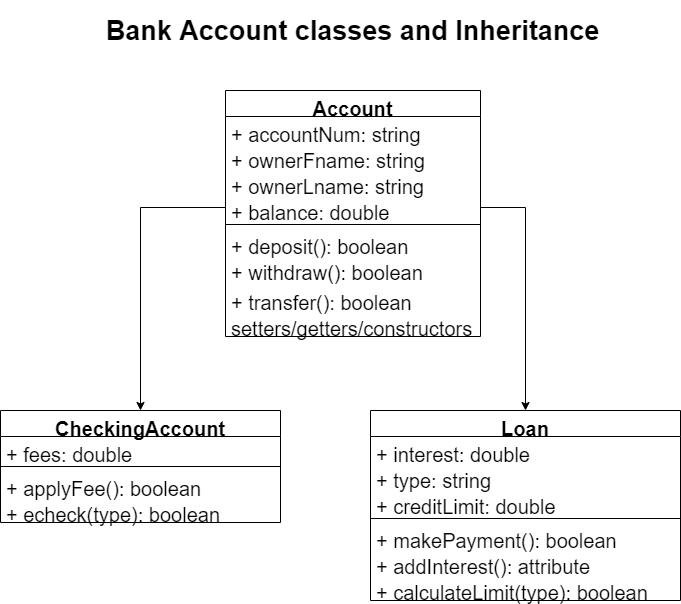

The diagram above was exported from draw.io. Its source (the exported page's mxGraphModel, read from the mxfile embedded in the PNG):
<mxGraphModel dx="1040" dy="622" grid="1" gridSize="10" guides="1" tooltips="1" connect="1" arrows="1" fold="1" page="1" pageScale="1" pageWidth="850" pageHeight="1100" math="0" shadow="0">
  <root>
    <mxCell id="0" />
    <mxCell id="1" parent="0" />
    <mxCell id="z2q_eQV1FXONPsUCRU3L-1" value="Account" style="swimlane;fontStyle=1;align=center;verticalAlign=top;childLayout=stackLayout;horizontal=1;startSize=26;horizontalStack=0;resizeParent=1;resizeParentMax=0;resizeLast=0;collapsible=1;marginBottom=0;fontSize=20;" parent="1" vertex="1">
      <mxGeometry x="345" y="280" width="255" height="246" as="geometry" />
    </mxCell>
    <mxCell id="z2q_eQV1FXONPsUCRU3L-5" value="+ accountNum: string" style="text;strokeColor=none;fillColor=none;align=left;verticalAlign=top;spacingLeft=4;spacingRight=4;overflow=hidden;rotatable=0;points=[[0,0.5],[1,0.5]];portConstraint=eastwest;fontSize=20;" parent="z2q_eQV1FXONPsUCRU3L-1" vertex="1">
      <mxGeometry y="26" width="255" height="26" as="geometry" />
    </mxCell>
    <mxCell id="z2q_eQV1FXONPsUCRU3L-6" value="+ ownerFname: string" style="text;strokeColor=none;fillColor=none;align=left;verticalAlign=top;spacingLeft=4;spacingRight=4;overflow=hidden;rotatable=0;points=[[0,0.5],[1,0.5]];portConstraint=eastwest;fontSize=20;" parent="z2q_eQV1FXONPsUCRU3L-1" vertex="1">
      <mxGeometry y="52" width="255" height="26" as="geometry" />
    </mxCell>
    <mxCell id="z2q_eQV1FXONPsUCRU3L-7" value="+ ownerLname: string" style="text;strokeColor=none;fillColor=none;align=left;verticalAlign=top;spacingLeft=4;spacingRight=4;overflow=hidden;rotatable=0;points=[[0,0.5],[1,0.5]];portConstraint=eastwest;fontSize=20;" parent="z2q_eQV1FXONPsUCRU3L-1" vertex="1">
      <mxGeometry y="78" width="255" height="26" as="geometry" />
    </mxCell>
    <mxCell id="z2q_eQV1FXONPsUCRU3L-2" value="+ balance: double" style="text;strokeColor=none;fillColor=none;align=left;verticalAlign=top;spacingLeft=4;spacingRight=4;overflow=hidden;rotatable=0;points=[[0,0.5],[1,0.5]];portConstraint=eastwest;fontSize=20;" parent="z2q_eQV1FXONPsUCRU3L-1" vertex="1">
      <mxGeometry y="104" width="255" height="26" as="geometry" />
    </mxCell>
    <mxCell id="z2q_eQV1FXONPsUCRU3L-3" value="" style="line;strokeWidth=1;fillColor=none;align=left;verticalAlign=middle;spacingTop=-1;spacingLeft=3;spacingRight=3;rotatable=0;labelPosition=right;points=[];portConstraint=eastwest;fontSize=20;" parent="z2q_eQV1FXONPsUCRU3L-1" vertex="1">
      <mxGeometry y="130" width="255" height="8" as="geometry" />
    </mxCell>
    <mxCell id="z2q_eQV1FXONPsUCRU3L-11" value="+ deposit(): boolean" style="text;strokeColor=none;fillColor=none;align=left;verticalAlign=top;spacingLeft=4;spacingRight=4;overflow=hidden;rotatable=0;points=[[0,0.5],[1,0.5]];portConstraint=eastwest;fontSize=20;" parent="z2q_eQV1FXONPsUCRU3L-1" vertex="1">
      <mxGeometry y="138" width="255" height="26" as="geometry" />
    </mxCell>
    <mxCell id="z2q_eQV1FXONPsUCRU3L-8" value="+ withdraw(): boolean" style="text;strokeColor=none;fillColor=none;align=left;verticalAlign=top;spacingLeft=4;spacingRight=4;overflow=hidden;rotatable=0;points=[[0,0.5],[1,0.5]];portConstraint=eastwest;fontSize=20;" parent="z2q_eQV1FXONPsUCRU3L-1" vertex="1">
      <mxGeometry y="164" width="255" height="30" as="geometry" />
    </mxCell>
    <mxCell id="z2q_eQV1FXONPsUCRU3L-9" value="+ transfer(): boolean" style="text;strokeColor=none;fillColor=none;align=left;verticalAlign=top;spacingLeft=4;spacingRight=4;overflow=hidden;rotatable=0;points=[[0,0.5],[1,0.5]];portConstraint=eastwest;fontSize=20;" parent="z2q_eQV1FXONPsUCRU3L-1" vertex="1">
      <mxGeometry y="194" width="255" height="26" as="geometry" />
    </mxCell>
    <mxCell id="z2q_eQV1FXONPsUCRU3L-12" value="setters/getters/constructors" style="text;strokeColor=none;fillColor=none;align=left;verticalAlign=top;spacingLeft=4;spacingRight=4;overflow=hidden;rotatable=0;points=[[0,0.5],[1,0.5]];portConstraint=eastwest;fontSize=20;" parent="z2q_eQV1FXONPsUCRU3L-1" vertex="1">
      <mxGeometry y="220" width="255" height="26" as="geometry" />
    </mxCell>
    <mxCell id="z2q_eQV1FXONPsUCRU3L-16" value="CheckingAccount" style="swimlane;fontStyle=1;align=center;verticalAlign=top;childLayout=stackLayout;horizontal=1;startSize=26;horizontalStack=0;resizeParent=1;resizeParentMax=0;resizeLast=0;collapsible=1;marginBottom=0;fontSize=20;" parent="1" vertex="1">
      <mxGeometry x="120" y="600" width="280" height="112" as="geometry" />
    </mxCell>
    <mxCell id="z2q_eQV1FXONPsUCRU3L-21" value="+ fees: double" style="text;strokeColor=none;fillColor=none;align=left;verticalAlign=top;spacingLeft=4;spacingRight=4;overflow=hidden;rotatable=0;points=[[0,0.5],[1,0.5]];portConstraint=eastwest;fontSize=20;" parent="z2q_eQV1FXONPsUCRU3L-16" vertex="1">
      <mxGeometry y="26" width="280" height="26" as="geometry" />
    </mxCell>
    <mxCell id="z2q_eQV1FXONPsUCRU3L-18" value="" style="line;strokeWidth=1;fillColor=none;align=left;verticalAlign=middle;spacingTop=-1;spacingLeft=3;spacingRight=3;rotatable=0;labelPosition=right;points=[];portConstraint=eastwest;fontSize=20;" parent="z2q_eQV1FXONPsUCRU3L-16" vertex="1">
      <mxGeometry y="52" width="280" height="8" as="geometry" />
    </mxCell>
    <mxCell id="z2q_eQV1FXONPsUCRU3L-35" value="+ applyFee(): boolean" style="text;strokeColor=none;fillColor=none;align=left;verticalAlign=top;spacingLeft=4;spacingRight=4;overflow=hidden;rotatable=0;points=[[0,0.5],[1,0.5]];portConstraint=eastwest;fontSize=20;" parent="z2q_eQV1FXONPsUCRU3L-16" vertex="1">
      <mxGeometry y="60" width="280" height="26" as="geometry" />
    </mxCell>
    <mxCell id="z2q_eQV1FXONPsUCRU3L-19" value="+ echeck(type): boolean" style="text;strokeColor=none;fillColor=none;align=left;verticalAlign=top;spacingLeft=4;spacingRight=4;overflow=hidden;rotatable=0;points=[[0,0.5],[1,0.5]];portConstraint=eastwest;fontSize=20;" parent="z2q_eQV1FXONPsUCRU3L-16" vertex="1">
      <mxGeometry y="86" width="280" height="26" as="geometry" />
    </mxCell>
    <mxCell id="z2q_eQV1FXONPsUCRU3L-23" value="Loan" style="swimlane;fontStyle=1;align=center;verticalAlign=top;childLayout=stackLayout;horizontal=1;startSize=26;horizontalStack=0;resizeParent=1;resizeParentMax=0;resizeLast=0;collapsible=1;marginBottom=0;fontSize=20;" parent="1" vertex="1">
      <mxGeometry x="490" y="600" width="310" height="190" as="geometry" />
    </mxCell>
    <mxCell id="z2q_eQV1FXONPsUCRU3L-24" value="+ interest: double" style="text;strokeColor=none;fillColor=none;align=left;verticalAlign=top;spacingLeft=4;spacingRight=4;overflow=hidden;rotatable=0;points=[[0,0.5],[1,0.5]];portConstraint=eastwest;fontSize=20;" parent="z2q_eQV1FXONPsUCRU3L-23" vertex="1">
      <mxGeometry y="26" width="310" height="26" as="geometry" />
    </mxCell>
    <mxCell id="z2q_eQV1FXONPsUCRU3L-25" value="+ type: string" style="text;strokeColor=none;fillColor=none;align=left;verticalAlign=top;spacingLeft=4;spacingRight=4;overflow=hidden;rotatable=0;points=[[0,0.5],[1,0.5]];portConstraint=eastwest;fontSize=20;" parent="z2q_eQV1FXONPsUCRU3L-23" vertex="1">
      <mxGeometry y="52" width="310" height="26" as="geometry" />
    </mxCell>
    <mxCell id="z2q_eQV1FXONPsUCRU3L-28" value="+ creditLimit: double" style="text;strokeColor=none;fillColor=none;align=left;verticalAlign=top;spacingLeft=4;spacingRight=4;overflow=hidden;rotatable=0;points=[[0,0.5],[1,0.5]];portConstraint=eastwest;fontSize=20;" parent="z2q_eQV1FXONPsUCRU3L-23" vertex="1">
      <mxGeometry y="78" width="310" height="26" as="geometry" />
    </mxCell>
    <mxCell id="z2q_eQV1FXONPsUCRU3L-26" value="" style="line;strokeWidth=1;fillColor=none;align=left;verticalAlign=middle;spacingTop=-1;spacingLeft=3;spacingRight=3;rotatable=0;labelPosition=right;points=[];portConstraint=eastwest;fontSize=20;" parent="z2q_eQV1FXONPsUCRU3L-23" vertex="1">
      <mxGeometry y="104" width="310" height="8" as="geometry" />
    </mxCell>
    <mxCell id="z2q_eQV1FXONPsUCRU3L-36" value="+ makePayment(): boolean" style="text;strokeColor=none;fillColor=none;align=left;verticalAlign=top;spacingLeft=4;spacingRight=4;overflow=hidden;rotatable=0;points=[[0,0.5],[1,0.5]];portConstraint=eastwest;fontSize=20;" parent="z2q_eQV1FXONPsUCRU3L-23" vertex="1">
      <mxGeometry y="112" width="310" height="26" as="geometry" />
    </mxCell>
    <mxCell id="z2q_eQV1FXONPsUCRU3L-37" value="+ addInterest(): attribute" style="text;strokeColor=none;fillColor=none;align=left;verticalAlign=top;spacingLeft=4;spacingRight=4;overflow=hidden;rotatable=0;points=[[0,0.5],[1,0.5]];portConstraint=eastwest;fontSize=20;" parent="z2q_eQV1FXONPsUCRU3L-23" vertex="1">
      <mxGeometry y="138" width="310" height="26" as="geometry" />
    </mxCell>
    <mxCell id="z2q_eQV1FXONPsUCRU3L-27" value="+ calculateLimit(type): boolean" style="text;strokeColor=none;fillColor=none;align=left;verticalAlign=top;spacingLeft=4;spacingRight=4;overflow=hidden;rotatable=0;points=[[0,0.5],[1,0.5]];portConstraint=eastwest;fontSize=20;" parent="z2q_eQV1FXONPsUCRU3L-23" vertex="1">
      <mxGeometry y="164" width="310" height="26" as="geometry" />
    </mxCell>
    <mxCell id="z2q_eQV1FXONPsUCRU3L-32" style="edgeStyle=orthogonalEdgeStyle;rounded=0;orthogonalLoop=1;jettySize=auto;html=1;exitX=0;exitY=0.5;exitDx=0;exitDy=0;fontSize=20;" parent="1" source="z2q_eQV1FXONPsUCRU3L-2" target="z2q_eQV1FXONPsUCRU3L-16" edge="1">
      <mxGeometry relative="1" as="geometry" />
    </mxCell>
    <mxCell id="z2q_eQV1FXONPsUCRU3L-33" style="edgeStyle=orthogonalEdgeStyle;rounded=0;orthogonalLoop=1;jettySize=auto;html=1;exitX=1;exitY=0.5;exitDx=0;exitDy=0;fontSize=20;" parent="1" source="z2q_eQV1FXONPsUCRU3L-2" target="z2q_eQV1FXONPsUCRU3L-23" edge="1">
      <mxGeometry relative="1" as="geometry" />
    </mxCell>
    <mxCell id="z2q_eQV1FXONPsUCRU3L-38" value="Bank Account classes and Inheritance" style="text;html=1;strokeColor=none;fillColor=none;align=center;verticalAlign=middle;whiteSpace=wrap;rounded=0;fontSize=27;fontStyle=1" parent="1" vertex="1">
      <mxGeometry x="221.25" y="190" width="502.5" height="60" as="geometry" />
    </mxCell>
  </root>
</mxGraphModel>